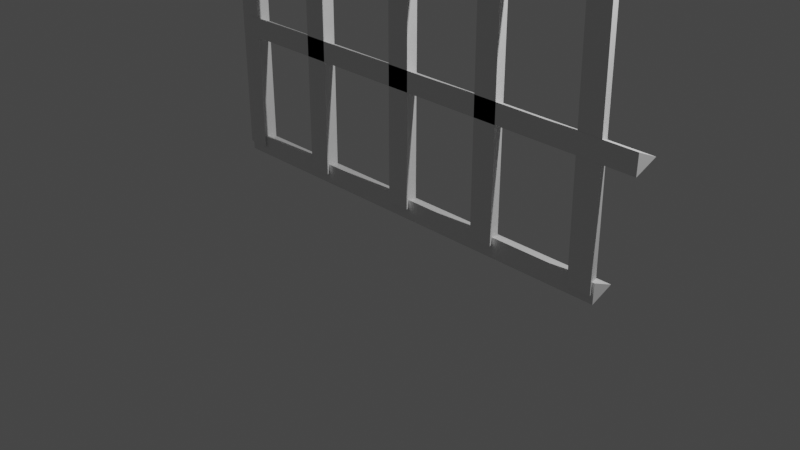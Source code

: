# Source: fence_brama.blend  (saved by Blender 2.82.7; exported with 4.5.12 LTS)
import bpy
from mathutils import Matrix  # noqa: F401  (used for matrix-valued properties, if any)

bpy.ops.wm.read_factory_settings(use_empty=True)
scene = bpy.context.scene
scene.name = 'Scene'

# ---- collections
col_collection = bpy.data.collections.new('Collection'); scene.collection.children.link(col_collection)

# ---- materials (node trees are filled in below, after node groups)
mat_material_001 = bpy.data.materials.new('Material.001')
mat_material_001.alpha_threshold = 0.0
mat_material_001.use_transparent_shadow = False
mat_material_001.line_color = (0.0, 0.0, 0.0, 1.0)

# ---- material node trees
mat_material_001.use_nodes = True; mat_material_001.node_tree.nodes.clear()
_N = mat_material_001.node_tree.nodes; _L = mat_material_001.node_tree.links
n0 = _N.new('ShaderNodeOutputMaterial'); n0.name = 'Material Output'; n0.location = (300, 300)
n1 = _N.new('ShaderNodeBsdfPrincipled'); n1.name = 'Principled BSDF'; n1.location = (10, 300)
n1.distribution = 'GGX'
n1.subsurface_method = 'BURLEY'
n1.inputs[2].default_value = 0.4
n1.inputs[3].default_value = 1.45
n1.inputs[27].default_value = (0.0, 0.0, 0.0, 1.0)
n1.inputs[28].default_value = 1.0
_L.new(n1.outputs[0], n0.inputs[0])
n0.is_active_output = True

# ---- world
world_world = bpy.data.worlds.new('World'); scene.world = world_world
world_world.use_nodes = True; world_world.node_tree.nodes.clear()
_N = world_world.node_tree.nodes; _L = world_world.node_tree.links
n0 = _N.new('ShaderNodeOutputWorld'); n0.name = 'World Output'; n0.location = (300, 300)
n1 = _N.new('ShaderNodeBackground'); n1.name = 'Background'; n1.location = (10, 300)
n1.inputs[0].default_value = (0.05088, 0.05088, 0.05088, 1.0)
_L.new(n1.outputs[0], n0.inputs[0])
n0.is_active_output = True
world_world.color = (0.05088, 0.05088, 0.05088)
world_world.use_sun_shadow = False
world_world.sun_shadow_jitter_overblur = 0.0

# ---- cameras
cam_camera = bpy.data.cameras.new('Camera')
cam_camera.clip_end = 100.0
cam_camera.ortho_scale = 7.314

# ---- lights
light_light = bpy.data.lights.new('Light', 'POINT')
light_light.transmission_factor = 0.0
light_light.energy = 1000.0
light_light.shadow_soft_size = 0.1
light_light.shadow_maximum_resolution = 0.006
light_light.use_absolute_resolution = True

# ---- meshes
me_cube_001 = bpy.data.meshes.new('Cube.001')
me_cube_001.from_pydata([(-0.9468, -0.1405, 6.658), (-1.198, -0.1405, 6.658), (-1.072, 0.1037, 6.658), (-1.077, 0.2382, 6.928), (-0.9468, -0.1405, 0.2239), (-1.198, -0.1405, 0.2239), (-1.072, 0.1037, 0.2239), (0.1311, 0.1037, 0.2362), (0.005692, -0.1405, 0.2362), (0.2564, -0.1405, 0.2362), (0.1311, 0.1037, 6.448), (0.005692, -0.1405, 6.448), (0.2564, -0.1405, 6.448), (-0.775, -0.2513, 6.928), (-1.357, -0.2484, 6.928), (-1.09, -0.04732, 7.691), (1.234, 0.1037, 0.2468), (1.108, -0.1405, 0.2468), (1.359, -0.1405, 0.2468), (1.234, 0.1037, 6.107), (1.108, -0.1405, 6.107), (1.359, -0.1405, 6.107), (1.233, 0.2317, 6.341), (0.9618, -0.2549, 6.341), (1.535, -0.2578, 6.341), (1.229, -0.05386, 7.105), (-2.173, -0.1405, 4.835), (-2.177, -0.1405, 4.621), (-2.175, 0.1037, 4.728), (2.826, -0.1405, 4.731), (2.822, -0.1405, 4.516), (2.824, 0.1037, 4.623), (2.853, 0.1037, 1.529), (2.851, -0.1405, 1.422), (2.855, -0.1405, 1.636), (-2.165, 0.1037, 1.578), (-2.167, -0.1405, 1.47), (-2.163, -0.1405, 1.685), (2.506, 0.1623, 0.204), (2.504, -0.08187, 0.09689), (2.508, -0.08187, 0.3112), (-2.276, 0.1352, 0.2257), (-2.278, -0.1089, 0.1186), (-2.274, -0.1089, 0.3329), (2.372, 0.1371, 2.962), (2.37, -0.1071, 2.854), (2.374, -0.1071, 3.069), (-2.169, 0.1371, 3.066), (-2.171, -0.1071, 2.959), (-2.167, -0.1071, 3.173), (-2.157, 0.1133, 0.2153), (-2.282, -0.1309, 0.2162), (-2.032, -0.1309, 0.2144), (-2.181, 0.0862, 6.832), (-2.306, -0.158, 6.833), (-2.055, -0.158, 6.831), (-1.244, 0.1133, 6.15), (-1.245, -0.1309, 6.043), (-1.242, -0.1309, 6.257), (-2.169, 0.0862, 6.138), (-2.171, -0.158, 6.031), (-2.167, -0.158, 6.245), (0.2345, 0.1133, 5.961), (0.2328, -0.1309, 5.854), (0.2362, -0.1309, 6.069), (1.585, 0.1133, 5.626), (1.583, -0.1309, 5.519), (1.586, -0.1309, 5.733), (2.23, 0.1133, 5.39), (2.229, -0.1309, 5.283), (2.251, -0.1309, 5.507), (2.38, 0.1133, 0.2007), (2.255, -0.1309, 0.2016), (2.506, -0.1309, 0.1998), (2.357, 0.0862, 5.089), (2.231, -0.158, 5.09), (2.482, -0.158, 5.133), (-2.054, -0.158, 6.927), (-2.091, -0.1383, 8.405), (-2.091, 0.0862, 6.927), (-2.091, 0.05447, 8.405), (-2.305, -0.158, 6.928), (-2.241, -0.1383, 8.405), (-2.259, 0.08058, 6.928), (-2.241, 0.05447, 8.405), (-2.835, -0.1383, 7.624), (-1.441, -0.1383, 7.63), (-2.835, 0.05447, 7.624), (-1.441, 0.05447, 7.63), (-2.836, -0.1383, 7.79), (-1.441, -0.1383, 7.796), (-2.836, 0.05447, 7.79), (-1.441, 0.05447, 7.796), (-1.635, -0.1383, 7.708), (-1.833, -0.1383, 8.078), (-1.635, 0.05447, 7.708), (-1.833, 0.05447, 8.078), (-1.746, -0.1383, 7.709), (-1.955, -0.1383, 8.045), (-1.746, 0.05447, 7.709), (-1.955, 0.05447, 8.045), (-2.178, -0.1383, 8.257), (-2.177, 0.05447, 8.257), (-2.175, 0.05447, 8.128), (-2.176, -0.1373, 8.127), (-2.573, -0.1389, 7.707), (-2.43, 0.05449, 8.037), (-2.574, 0.05394, 7.707), (-2.552, -0.1388, 8.06), (-2.685, -0.1394, 7.706), (-2.552, 0.05394, 8.06), (-2.685, 0.05343, 7.706), (-2.43, -0.1383, 8.038), (-2.443, -0.1377, 7.343), (-2.527, 0.05631, 7.301), (-2.528, -0.1364, 7.301), (-2.442, 0.05504, 7.345), (-2.175, -0.09835, 7.089), (-2.175, 0.01515, 7.089), (-2.176, 0.01357, 7.196), (-2.176, -0.09381, 7.196), (-1.955, 0.05389, 7.339), (-1.834, -0.1409, 7.29), (-1.833, 0.05189, 7.287), (-1.956, -0.1389, 7.342), (2.358, 0.0862, 5.292), (2.232, -0.158, 5.223), (2.464, -0.158, 5.371), (0.1294, 0.2317, 6.707), (-0.1413, -0.2549, 6.707), (0.4318, -0.2578, 6.707), (0.1255, -0.05386, 7.47)], [], [(14, 13, 15), (1, 0, 13, 14), (4, 5, 6), (3, 14, 15), (13, 3, 15), (2, 1, 14, 3), (6, 5, 1, 2), (8, 9, 12, 11), (4, 6, 2, 0), (5, 4, 0, 1), (0, 2, 3, 13), (9, 7, 10, 12), (7, 8, 11, 10), (9, 8, 7), (19, 20, 23, 22), (24, 22, 25), (18, 16, 19, 21), (21, 19, 22, 24), (17, 18, 21, 20), (16, 17, 20, 19), (22, 23, 25), (18, 17, 16), (20, 21, 24, 23), (23, 24, 25), (29, 30, 31), (31, 30, 27, 28), (29, 31, 28, 26), (30, 29, 26, 27), (34, 33, 32), (32, 33, 36, 35), (33, 34, 37, 36), (34, 32, 35, 37), (40, 39, 38), (38, 39, 42, 41), (39, 40, 43, 42), (40, 38, 41, 43), (46, 45, 44), (44, 45, 48, 47), (45, 46, 49, 48), (46, 44, 47, 49), (42, 43, 41), (52, 51, 50), (50, 51, 54, 53), (51, 52, 55, 54), (52, 50, 53, 55), (53, 54, 81, 83), (58, 57, 63, 64), (56, 57, 60, 59), (57, 58, 61, 60), (58, 56, 59, 61), (64, 63, 66, 67), (56, 58, 64, 62), (57, 56, 62, 63), (67, 66, 69, 70), (62, 64, 67, 65), (63, 62, 65, 66), (65, 67, 70, 68), (66, 65, 68, 69), (73, 72, 71), (71, 72, 75, 74), (72, 73, 76, 75), (73, 71, 74, 76), (77, 78, 80, 79), (79, 80, 84, 83), (83, 84, 82, 81), (81, 82, 78, 77), (84, 80, 78, 82), (85, 86, 88, 87), (87, 88, 92, 91), (91, 92, 90, 89), (89, 90, 86, 85), (87, 91, 89, 85), (92, 88, 86, 90), (93, 94, 96, 95), (95, 96, 100, 99), (99, 100, 98, 97), (97, 98, 94, 93), (96, 94, 101, 102), (108, 110, 102, 101), (94, 98, 104, 101), (100, 96, 102, 103), (98, 100, 103, 104), (109, 108, 112, 105), (107, 106, 110, 111), (105, 112, 106, 107), (112, 108, 101, 104), (106, 112, 104, 103), (110, 106, 103, 102), (111, 114, 116, 107), (105, 113, 115, 109), (107, 116, 113, 105), (116, 114, 118, 119), (113, 116, 119, 120), (115, 113, 120, 117), (122, 123, 118, 117), (93, 122, 124, 97), (99, 121, 123, 95), (124, 122, 117, 120), (95, 123, 122, 93), (121, 124, 120, 119), (123, 121, 119, 118), (55, 53, 79, 77), (54, 55, 77, 81), (53, 83, 79), (74, 75, 126, 125), (76, 74, 125, 127), (75, 76, 127, 126), (68, 70, 127, 125), (69, 68, 125, 126), (70, 69, 126, 127), (28, 27, 26), (60, 61, 59), (48, 49, 47), (36, 37, 35), (10, 11, 129, 128), (130, 128, 131), (12, 10, 128, 130), (128, 129, 131), (11, 12, 130, 129), (129, 130, 131), (109, 115, 114, 111), (118, 114, 115, 117), (108, 109, 111, 110), (99, 97, 124, 121)])
_uv = me_cube_001.uv_layers.new(name='UVMap')
_uv.uv.foreach_set('vector', [0.3868, 0.9737, 0.3887, 0.9596, 0.4196, 0.9704, 0.3746, 0.9718, 0.3731, 0.9578, 0.3887, 0.9596, 0.3868, 0.9737, 0.3667, 0.6948, 0.3801, 0.6949, 0.3733, 0.7079, 0.3847, 0.995, 0.3868, 0.9737, 0.4196, 0.9704, 0.3887, 0.9596, 0.3914, 0.9349, 0.4196, 0.9704, 0.3727, 0.9869, 0.3746, 0.9718, 0.3868, 0.9737, 0.3847, 0.995, 0.006486, 0.9723, 0.007112, 0.9566, 0.3746, 0.9718, 0.3727, 0.9869, 0.007745, 0.8966, 0.008212, 0.8843, 0.3618, 0.8976, 0.3631, 0.9116, 0.00757, 0.9443, 0.007989, 0.9309, 0.3746, 0.9414, 0.3731, 0.9578, 0.007112, 0.9566, 0.00757, 0.9443, 0.3731, 0.9578, 0.3746, 0.9718, 0.3731, 0.9578, 0.3746, 0.9414, 0.3914, 0.9349, 0.3887, 0.9596, 0.008212, 0.8843, 0.008632, 0.871, 0.3631, 0.8811, 0.3618, 0.8976, 0.007107, 0.9123, 0.007745, 0.8966, 0.3631, 0.9116, 0.3612, 0.9267, 0.353, 0.6946, 0.3664, 0.6948, 0.3596, 0.7077, 0.3429, 0.8218, 0.3451, 0.8067, 0.3559, 0.8082, 0.3529, 0.8294, 0.358, 0.7946, 0.3594, 0.7696, 0.3889, 0.8053, 0.009383, 0.7792, 0.009826, 0.766, 0.345, 0.7761, 0.3437, 0.7927, 0.3437, 0.7927, 0.345, 0.7761, 0.3594, 0.7696, 0.358, 0.7946, 0.008885, 0.7914, 0.009383, 0.7792, 0.3437, 0.7927, 0.3451, 0.8067, 0.008197, 0.8071, 0.008885, 0.7914, 0.3451, 0.8067, 0.3429, 0.8218, 0.3529, 0.8294, 0.3559, 0.8082, 0.3889, 0.8053, 0.3532, 0.6813, 0.3666, 0.6814, 0.3597, 0.6944, 0.3451, 0.8067, 0.3437, 0.7927, 0.358, 0.7946, 0.3559, 0.8082, 0.3559, 0.8082, 0.358, 0.7946, 0.3889, 0.8053, 0.3333, 0.6139, 0.3448, 0.614, 0.3389, 0.627, 0.009563, 0.6761, 0.009702, 0.6618, 0.277, 0.6646, 0.2769, 0.6788, 0.009839, 0.6503, 0.009978, 0.6361, 0.2773, 0.6389, 0.2772, 0.6531, 0.009702, 0.6618, 0.009839, 0.6503, 0.2772, 0.6531, 0.277, 0.6646, 0.3115, 0.6267, 0.307, 0.6161, 0.3212, 0.6163, 0.009192, 0.7163, 0.009395, 0.7021, 0.2777, 0.7049, 0.2775, 0.7191, 0.009395, 0.7021, 0.009404, 0.6906, 0.2777, 0.6934, 0.2777, 0.7049, 0.009404, 0.6906, 0.009606, 0.6764, 0.278, 0.6791, 0.2777, 0.6934, 0.2969, 0.6265, 0.2924, 0.616, 0.3067, 0.6161, 0.009982, 0.6358, 0.01029, 0.6215, 0.266, 0.6242, 0.2657, 0.6384, 0.01029, 0.6215, 0.01024, 0.6101, 0.266, 0.6127, 0.266, 0.6242, 0.01024, 0.6101, 0.0104, 0.5958, 0.2661, 0.5985, 0.266, 0.6127, 0.3759, 0.6113, 0.3873, 0.6114, 0.3815, 0.6244, 0.01056, 0.581, 0.01069, 0.5667, 0.2536, 0.5692, 0.2535, 0.5835, 0.01054, 0.5813, 0.0107, 0.5698, 0.2536, 0.5723, 0.2534, 0.5838, 0.2534, 0.5838, 0.2533, 0.598, 0.01041, 0.5955, 0.01054, 0.5813, 0.3723, 0.7201, 0.3678, 0.7096, 0.3821, 0.7097, 0.3676, 0.7081, 0.3613, 0.72, 0.3529, 0.708, 0.4492, 0.7212, 0.4492, 0.736, 0.09228, 0.7381, 0.09217, 0.7234, 0.4492, 0.736, 0.4494, 0.7493, 0.09215, 0.7517, 0.09228, 0.7381, 0.4494, 0.7493, 0.4495, 0.7638, 0.09247, 0.7665, 0.09215, 0.7517, 0.09217, 0.7234, 0.09228, 0.7381, 0.08718, 0.7383, 0.08646, 0.7262, 0.05806, 0.8537, 0.05889, 0.8419, 0.1398, 0.8442, 0.1376, 0.8553, 0.05928, 0.8274, 0.05889, 0.8419, 0.008081, 0.8402, 0.00905, 0.8261, 0.05889, 0.8419, 0.05806, 0.8537, 0.007951, 0.8515, 0.008081, 0.8402, 0.05806, 0.8537, 0.05814, 0.8682, 0.007582, 0.8664, 0.007951, 0.8515, 0.1376, 0.8553, 0.1398, 0.8442, 0.2132, 0.8457, 0.2099, 0.8564, 0.05814, 0.8682, 0.05806, 0.8537, 0.1376, 0.8553, 0.1384, 0.8695, 0.05889, 0.8419, 0.05928, 0.8274, 0.1392, 0.8302, 0.1398, 0.8442, 0.2099, 0.8564, 0.2132, 0.8457, 0.2539, 0.8463, 0.2454, 0.8577, 0.1384, 0.8695, 0.1376, 0.8553, 0.2099, 0.8564, 0.2112, 0.8702, 0.1398, 0.8442, 0.1392, 0.8302, 0.2118, 0.8321, 0.2132, 0.8457, 0.2112, 0.8702, 0.2099, 0.8564, 0.2454, 0.8577, 0.246, 0.8711, 0.2132, 0.8457, 0.2118, 0.8321, 0.2465, 0.8318, 0.2539, 0.8463, 0.3669, 0.6814, 0.3803, 0.6815, 0.3734, 0.6945, 0.529, 0.8315, 0.5288, 0.8463, 0.2656, 0.8458, 0.265, 0.8304, 0.5288, 0.8463, 0.5289, 0.8599, 0.2648, 0.8593, 0.2656, 0.8458, 0.5289, 0.8599, 0.5288, 0.8747, 0.2649, 0.8733, 0.2648, 0.8593, 0.08699, 0.7515, 0.009827, 0.7444, 0.008742, 0.7545, 0.08585, 0.7645, 0.08763, 0.7175, 0.01043, 0.7185, 0.01053, 0.7263, 0.08646, 0.7262, 0.08646, 0.7262, 0.01053, 0.7263, 0.01038, 0.7364, 0.08718, 0.7383, 0.08718, 0.7383, 0.01038, 0.7364, 0.009827, 0.7444, 0.08699, 0.7515, 0.3671, 0.6193, 0.367, 0.6273, 0.3567, 0.6272, 0.3568, 0.6191, 0.2781, 0.6999, 0.3527, 0.7007, 0.3525, 0.711, 0.278, 0.7102, 0.278, 0.7102, 0.3525, 0.711, 0.3525, 0.7199, 0.2779, 0.7191, 0.2783, 0.6808, 0.3529, 0.6815, 0.3528, 0.6918, 0.2782, 0.6911, 0.2782, 0.6911, 0.3528, 0.6918, 0.3527, 0.7007, 0.2781, 0.6999, 0.2751, 0.6279, 0.2663, 0.6278, 0.2664, 0.6175, 0.2752, 0.6176, 0.275, 0.6385, 0.2662, 0.6384, 0.2663, 0.6281, 0.2751, 0.6282, 0.3029, 0.6522, 0.3245, 0.6552, 0.3225, 0.6655, 0.3014, 0.6622, 0.3075, 0.6276, 0.3288, 0.6323, 0.3321, 0.6384, 0.307, 0.6338, 0.307, 0.6338, 0.3321, 0.6384, 0.3299, 0.6504, 0.3044, 0.646, 0.3044, 0.646, 0.3299, 0.6504, 0.3245, 0.6552, 0.3029, 0.6522, 0.3225, 0.6655, 0.3245, 0.6552, 0.3455, 0.6601, 0.3427, 0.6707, 0.3648, 0.6559, 0.368, 0.6643, 0.3477, 0.6693, 0.3455, 0.6601, 0.3245, 0.6552, 0.3299, 0.6504, 0.3454, 0.6534, 0.3455, 0.6601, 0.3321, 0.6384, 0.3288, 0.6323, 0.3497, 0.6351, 0.3476, 0.6412, 0.3299, 0.6504, 0.3321, 0.6384, 0.3476, 0.6412, 0.3454, 0.6534, 0.3776, 0.6471, 0.3648, 0.6559, 0.3602, 0.6531, 0.3739, 0.6434, 0.3671, 0.6611, 0.361, 0.6456, 0.3667, 0.6447, 0.3723, 0.6613, 0.3435, 0.6978, 0.3209, 0.6967, 0.3256, 0.6869, 0.3405, 0.6892, 0.3602, 0.6531, 0.3648, 0.6559, 0.3455, 0.6601, 0.3454, 0.6534, 0.361, 0.6456, 0.3602, 0.6531, 0.3454, 0.6534, 0.3476, 0.6412, 0.3667, 0.6447, 0.361, 0.6456, 0.3476, 0.6412, 0.3497, 0.6351, 0.3723, 0.6613, 0.3643, 0.6797, 0.3605, 0.6775, 0.3671, 0.6611, 0.3739, 0.6434, 0.3861, 0.6278, 0.3903, 0.6303, 0.3776, 0.6471, 0.3405, 0.6892, 0.3497, 0.6786, 0.3579, 0.6823, 0.3435, 0.6978, 0.3497, 0.6786, 0.3471, 0.6783, 0.3469, 0.6675, 0.3511, 0.6655, 0.3579, 0.6823, 0.3497, 0.6786, 0.3511, 0.6655, 0.358, 0.6626, 0.3619, 0.6852, 0.3579, 0.6823, 0.358, 0.6626, 0.3647, 0.6605, 0.3478, 0.6411, 0.3574, 0.6238, 0.3739, 0.6581, 0.3647, 0.6605, 0.3029, 0.6522, 0.2801, 0.6462, 0.2811, 0.6406, 0.3044, 0.646, 0.307, 0.6338, 0.2821, 0.6325, 0.2828, 0.6267, 0.3075, 0.6276, 0.3462, 0.6488, 0.3478, 0.6411, 0.3647, 0.6605, 0.358, 0.6626, 0.3014, 0.6622, 0.2774, 0.6571, 0.2801, 0.6462, 0.3029, 0.6522, 0.3428, 0.6557, 0.3462, 0.6488, 0.358, 0.6626, 0.3511, 0.6655, 0.3386, 0.6592, 0.3428, 0.6557, 0.3511, 0.6655, 0.3469, 0.6675, 0.09215, 0.7517, 0.09247, 0.7665, 0.08585, 0.7645, 0.08699, 0.7515, 0.09228, 0.7381, 0.09215, 0.7517, 0.08699, 0.7515, 0.08718, 0.7383, 0.09217, 0.7234, 0.08646, 0.7262, 0.08763, 0.7175, 0.265, 0.8304, 0.2656, 0.8458, 0.258, 0.8465, 0.2532, 0.8306, 0.2648, 0.8593, 0.2649, 0.8733, 0.2543, 0.871, 0.255, 0.859, 0.2656, 0.8458, 0.2648, 0.8593, 0.255, 0.859, 0.258, 0.8465, 0.246, 0.8711, 0.2454, 0.8577, 0.255, 0.859, 0.2543, 0.871, 0.2539, 0.8463, 0.2465, 0.8318, 0.2532, 0.8306, 0.258, 0.8465, 0.2454, 0.8577, 0.2539, 0.8463, 0.258, 0.8465, 0.255, 0.859, 0.2779, 0.6158, 0.2921, 0.616, 0.2874, 0.6264, 0.3451, 0.614, 0.3565, 0.6141, 0.3507, 0.6271, 0.3802, 0.6352, 0.3757, 0.6247, 0.39, 0.6248, 0.3216, 0.6137, 0.333, 0.6139, 0.3272, 0.6269, 0.3612, 0.9267, 0.3631, 0.9116, 0.3748, 0.9132, 0.3726, 0.9344, 0.3769, 0.8995, 0.379, 0.8748, 0.4075, 0.91, 0.3618, 0.8976, 0.3631, 0.8811, 0.379, 0.8748, 0.3769, 0.8995, 0.3726, 0.9344, 0.3748, 0.9132, 0.4075, 0.91, 0.3631, 0.9116, 0.3618, 0.8976, 0.3769, 0.8995, 0.3748, 0.9132, 0.3748, 0.9132, 0.3769, 0.8995, 0.4075, 0.91, 0.3776, 0.6471, 0.3903, 0.6303, 0.3982, 0.6365, 0.3842, 0.6543, 0.3739, 0.6581, 0.3748, 0.69, 0.3619, 0.6852, 0.3647, 0.6605, 0.3648, 0.6559, 0.3776, 0.6471, 0.3842, 0.6543, 0.368, 0.6643, 0.307, 0.6338, 0.3044, 0.646, 0.2811, 0.6406, 0.2821, 0.6325])
me_cube_001.materials.append(mat_material_001)
me_cube_001.use_remesh_preserve_volume = False
me_cube_001.use_remesh_preserve_attributes = False
me_cube_001.use_mirror_vertex_groups = False
me_cube_001.update()

# ---- objects
ob_light = bpy.data.objects.new('Light', light_light)
ob_camera = bpy.data.objects.new('Camera', cam_camera)
ob_cube_001 = bpy.data.objects.new('Cube.001', me_cube_001)

# ---- transforms, parenting, visibility, modifiers, constraints
ob_light.location = (4.076, 1.005, 5.904)
ob_light.rotation_euler = (0.6503, 0.05522, 1.866)
ob_light.lock_rotations_4d = False
ob_light.empty_display_type = 'ARROWS'
ob_light.color = (0.0, 0.0, 0.0, 0.0)
ob_light.lineart.crease_threshold = 0.0
ob_camera.location = (7.359, -6.926, 4.958)
ob_camera.rotation_euler = (1.109, 0.0, 0.8149)
ob_camera.lock_rotations_4d = False
ob_camera.empty_display_type = 'ARROWS'
ob_camera.color = (0.0, 0.0, 0.0, 0.0)
ob_camera.display_type = 'WIRE'
ob_camera.lineart.crease_threshold = 0.0
ob_cube_001.location = (0.0, 0.0, 0.0)
ob_cube_001.lock_rotations_4d = False
ob_cube_001.empty_display_type = 'ARROWS'
ob_cube_001.lineart.crease_threshold = 0.0

# ---- collection membership
col_collection.objects.link(ob_light)
col_collection.objects.link(ob_camera)
col_collection.objects.link(ob_cube_001)

# ---- scene / render settings (as saved in the file)
scene.camera = ob_camera
scene.frame_start = 1; scene.frame_end = 250; scene.frame_set(1)
scene.render.engine = 'BLENDER_EEVEE_NEXT'
scene.cycles.use_denoising = False
scene.cycles.samples = 128
scene.cycles.sampling_pattern = 'TABULATED_SOBOL'
scene.cycles.use_adaptive_sampling = False
scene.cycles.use_light_tree = False
scene.view_settings.view_transform = 'Filmic'
bpy.context.view_layer.update()

